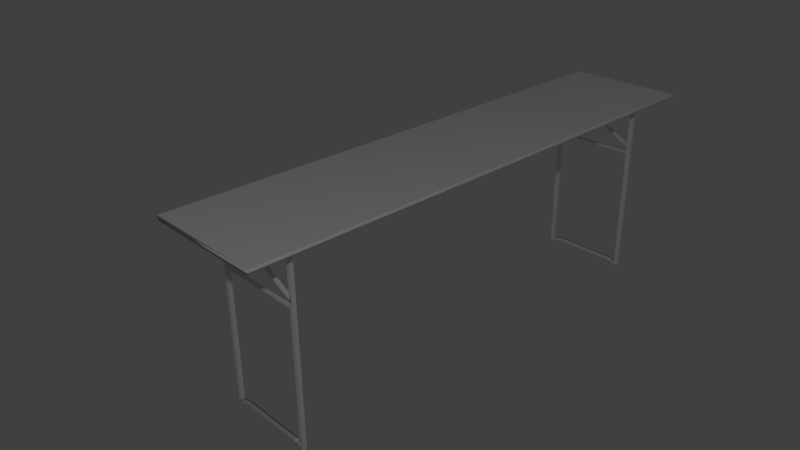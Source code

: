# Source: Biertisch.blend  (saved by Blender 2.76.0; exported with 4.5.12 LTS)
import bpy
from mathutils import Matrix  # noqa: F401  (used for matrix-valued properties, if any)

bpy.ops.wm.read_factory_settings(use_empty=True)
scene = bpy.context.scene
scene.name = 'Scene'

# ---- collections
col_collection_1 = bpy.data.collections.new('Collection 1'); scene.collection.children.link(col_collection_1)

# ---- materials (node trees are filled in below, after node groups)
mat_wood = bpy.data.materials.new('Wood')
mat_wood.alpha_threshold = 0.0
mat_wood.use_transparent_shadow = False
mat_wood.roughness = 0.5
mat_material = bpy.data.materials.new('Material')
mat_material.alpha_threshold = 0.0
mat_material.use_transparent_shadow = False
mat_material.roughness = 0.5

# ---- material node trees

# ---- world
world_world = bpy.data.worlds.new('World'); scene.world = world_world
world_world.color = (0.05088, 0.05088, 0.05088)
world_world.use_sun_shadow = False
world_world.sun_shadow_jitter_overblur = 0.0
world_world.cycles.sampling_method = 'MANUAL'
world_world.cycles.sample_map_resolution = 256

# ---- cameras
cam_camera = bpy.data.cameras.new('Camera')
cam_camera.clip_end = 100.0
cam_camera.lens = 35.0
cam_camera.sensor_width = 32.0
cam_camera.sensor_height = 18.0
cam_camera.ortho_scale = 7.314
cam_camera.dof.focus_distance = 0.0
cam_camera.dof.aperture_fstop = 128.0

# ---- lights
light_lamp = bpy.data.lights.new('Lamp', 'POINT')
light_lamp.transmission_factor = 0.0
light_lamp.cutoff_distance = 30.0
light_lamp.energy = 100.0
light_lamp.shadow_buffer_clip_start = 1.001
light_lamp.shadow_soft_size = 0.1
light_lamp.shadow_maximum_resolution = 0.006
light_lamp.use_absolute_resolution = True
light_lamp.cycles.use_multiple_importance_sampling = False

# ---- meshes
me_cube_001 = bpy.data.meshes.new('Cube.001')
me_cube_001.from_pydata([(-0.9749, -1.0, -1.0), (-0.9804, -1.0, 1.0), (-0.9802, 1.0, -1.0), (-0.9719, 1.0, 1.0), (0.9705, -1.0, -1.0), (0.9752, -1.0, 1.0), (0.9569, 1.0, -1.0), (0.955, 1.0, 1.0), (-1.0, -1.0, 0.0), (-1.0, 1.0, 0.0), (1.0, 1.0, 0.0), (1.0, -1.0, 0.0)], [], [(8, 9, 2, 0), (9, 10, 6, 2), (10, 11, 4, 6), (11, 8, 0, 4), (0, 2, 6, 4), (5, 7, 3, 1), (5, 1, 8, 11), (7, 5, 11, 10), (3, 7, 10, 9), (1, 3, 9, 8)])
me_cube_001.polygons.foreach_set('use_smooth', [True] * 10)
_uv = me_cube_001.uv_layers.new(name='UVMap')
_uv.uv.foreach_set('vector', [0.01073, 0.3599, 0.6846, 0.5062, 0.6869, 0.4992, 0.01358, 0.3528, 0.6846, 0.5062, 0.9116, 0.4837, 0.9067, 0.4774, 0.6869, 0.4992, 0.9116, 0.4837, 0.2377, 0.3375, 0.2343, 0.331, 0.9067, 0.4774, 0.2377, 0.3375, 0.01073, 0.3599, 0.01358, 0.3528, 0.2343, 0.331, 0.9766, 0.7571, 0.01447, 0.7833, 0.01233, 0.2431, 0.9745, 0.2145, 0.1438, 0.01536, 0.82, 0.01314, 0.8227, 0.9767, 0.1465, 0.9932, 0.2349, 0.3445, 0.01296, 0.3664, 0.01073, 0.3599, 0.2377, 0.3375, 0.9065, 0.491, 0.2349, 0.3445, 0.2377, 0.3375, 0.9116, 0.4837, 0.6878, 0.5126, 0.9065, 0.491, 0.9116, 0.4837, 0.6846, 0.5062, 0.01296, 0.3664, 0.6878, 0.5126, 0.6846, 0.5062, 0.01073, 0.3599])
me_cube_001.materials.append(mat_wood)
me_cube_001.use_remesh_preserve_volume = False
me_cube_001.use_remesh_preserve_attributes = False
me_cube_001.use_mirror_vertex_groups = False
me_cube_001.update()
me_cube_009 = bpy.data.meshes.new('Cube.009')
me_cube_009.from_pydata([(0.6702, -1.046, -209.2), (-1.038, -1.046, -0.176), (0.6702, 0.9235, -209.2), (-1.038, 0.9235, -0.176), (0.7354, -1.046, -207.2), (-0.9732, -1.046, 1.904), (0.7354, 0.9235, -207.2), (-0.9732, 0.9235, 1.904), (-0.5321, -0.9472, -59.29), (-0.5458, -0.9472, -57.61), (-0.5321, 0.9472, -59.29), (-0.5458, 0.9472, -57.61), (1.065, -0.9472, -8.321), (1.052, -0.9472, -6.643), (1.065, 0.9472, -8.321), (1.052, 0.9472, -6.643), (-1.0, -1.0, -1.0), (-1.0, -1.0, 1.0), (-1.0, 1.0, -1.0), (-1.0, 1.0, 1.0), (1.0, -1.0, -1.0), (1.0, -1.0, 1.0), (1.0, 1.0, -1.0), (1.0, 1.0, 1.0), (-0.5718, -0.835, -51.46), (-0.5976, -0.835, -50.28), (-0.5718, 1.164, -51.46), (-0.5976, 1.164, -50.28), (0.6087, -0.835, 49.34), (0.5829, -0.835, 50.52), (0.6087, 1.164, 49.34), (0.5829, 1.164, 50.52), (2.25, -1.046, -158.8), (0.5419, -1.046, 50.24), (2.25, 0.9235, -158.8), (0.5419, 0.9235, 50.24), (2.316, -1.046, -156.7), (0.6071, -1.046, 52.32), (2.316, 0.9235, -156.7), (0.6071, 0.9235, 52.32), (2.25, -239.7, -158.8), (0.5419, -239.7, 50.24), (2.25, -237.7, -158.8), (0.5419, -237.7, 50.24), (2.316, -239.7, -156.7), (0.6071, -239.7, 52.32), (2.316, -237.7, -156.7), (0.6071, -237.7, 52.32), (0.6702, -239.7, -209.2), (-1.038, -239.7, -0.1761), (0.6702, -237.7, -209.2), (-1.038, -237.7, -0.1761), (0.7354, -239.7, -207.2), (-0.9732, -239.7, 1.904), (0.7354, -237.7, -207.2), (-0.9732, -237.7, 1.904), (-0.5321, -239.6, -59.29), (-0.5458, -239.6, -57.61), (-0.5321, -237.7, -59.29), (-0.5458, -237.7, -57.61), (1.065, -239.6, -8.321), (1.052, -239.6, -6.643), (1.065, -237.7, -8.321), (1.052, -237.7, -6.643), (0.7141, -0.9053, -207.6), (0.692, -0.9053, -204.9), (0.7141, 0.9333, -207.6), (0.692, 0.9333, -204.9), (2.265, -0.9053, -158.1), (2.242, -0.9053, -155.4), (2.265, 0.9333, -158.1), (2.242, 0.9333, -155.4), (0.8629, 0.9333, -195.9), (1.057, 0.9333, -189.7), (1.25, 0.9333, -183.5), (1.444, 0.9333, -177.3), (1.638, 0.9333, -171.1), (1.832, 0.9333, -165.0), (2.026, 0.9333, -158.8), (2.048, 0.9333, -161.5), (1.854, 0.9333, -167.7), (1.66, 0.9333, -173.9), (1.466, 0.9333, -180.0), (1.273, 0.9333, -186.2), (1.079, 0.9333, -192.4), (0.885, 0.9333, -198.6), (2.026, -0.9053, -158.8), (1.832, -0.9053, -165.0), (1.638, -0.9053, -171.1), (1.444, -0.9053, -177.3), (1.25, -0.9053, -183.5), (1.057, -0.9053, -189.7), (0.8629, -0.9053, -195.9), (0.885, -0.9053, -198.6), (1.079, -0.9053, -192.4), (1.273, -0.9053, -186.2), (1.466, -0.9053, -180.0), (1.66, -0.9053, -173.9), (1.854, -0.9053, -167.7), (2.048, -0.9053, -161.5), (0.8613, 0.9333, -200.0), (0.8372, 0.9333, -201.3), (0.8171, 0.9333, -203.1), (0.7939, 0.9333, -204.5), (0.7695, 0.9333, -205.8), (0.7418, 0.9333, -206.7), (0.8391, -0.9053, -197.2), (0.8151, -0.9053, -198.6), (0.795, -0.9053, -200.4), (0.7718, -0.9053, -201.8), (0.7473, -0.9053, -203.1), (0.7196, -0.9053, -204.0), (0.7196, 0.9333, -204.0), (0.7473, 0.9333, -203.1), (0.7718, 0.9333, -201.8), (0.795, 0.9333, -200.4), (0.8151, 0.9333, -198.6), (0.8391, 0.9333, -197.2), (0.7418, -0.9053, -206.7), (0.7695, -0.9053, -205.8), (0.7939, -0.9053, -204.5), (0.8171, -0.9053, -203.1), (0.8372, -0.9053, -201.3), (0.8613, -0.9053, -200.0), (2.057, 0.9333, -158.4), (2.089, 0.9333, -157.9), (2.124, 0.9333, -158.0), (2.156, 0.9333, -157.6), (2.187, 0.9333, -157.2), (2.215, 0.9333, -156.3), (2.08, -0.9053, -161.1), (2.111, -0.9053, -160.6), (2.146, -0.9053, -160.7), (2.178, -0.9053, -160.4), (2.209, -0.9053, -159.9), (2.237, -0.9053, -159.0), (2.237, 0.9333, -159.0), (2.209, 0.9333, -159.9), (2.178, 0.9333, -160.4), (2.146, 0.9333, -160.7), (2.111, 0.9333, -160.6), (2.08, 0.9333, -161.1), (2.215, -0.9053, -156.3), (2.187, -0.9053, -157.2), (2.156, -0.9053, -157.6), (2.124, -0.9053, -158.0), (2.089, -0.9053, -157.9), (2.057, -0.9053, -158.4), (-0.9915, -239.7, -2.045), (-0.9915, -239.7, -0.04523), (-0.9915, -237.7, -2.045), (-0.9915, -237.7, -0.04523), (1.009, -239.7, -2.045), (1.009, -239.7, -0.04523), (1.009, -237.7, -2.045), (1.009, -237.7, -0.04523), (-0.5718, -239.7, -51.46), (-0.5976, -239.7, -50.28), (-0.5718, -237.7, -51.46), (-0.5976, -237.7, -50.28), (0.6087, -239.7, 49.34), (0.5829, -239.7, 50.52), (0.6087, -237.7, 49.34), (0.5829, -237.7, 50.52), (0.7141, -239.7, -207.6), (0.692, -239.7, -204.9), (0.7141, -237.9, -207.6), (0.692, -237.9, -204.9), (2.265, -239.7, -158.1), (2.242, -239.7, -155.4), (2.265, -237.9, -158.1), (2.242, -237.9, -155.4), (0.8629, -237.9, -195.9), (1.057, -237.9, -189.7), (1.25, -237.9, -183.5), (1.444, -237.9, -177.3), (1.638, -237.9, -171.1), (1.832, -237.9, -165.0), (2.026, -237.9, -158.8), (2.048, -237.9, -161.5), (1.854, -237.9, -167.7), (1.66, -237.9, -173.9), (1.466, -237.9, -180.0), (1.273, -237.9, -186.2), (1.079, -237.9, -192.4), (0.885, -237.9, -198.6), (2.026, -239.7, -158.8), (1.832, -239.7, -165.0), (1.638, -239.7, -171.1), (1.444, -239.7, -177.3), (1.25, -239.7, -183.5), (1.057, -239.7, -189.7), (0.8629, -239.7, -195.9), (0.885, -239.7, -198.6), (1.079, -239.7, -192.4), (1.273, -239.7, -186.2), (1.466, -239.7, -180.0), (1.66, -239.7, -173.9), (1.854, -239.7, -167.7), (2.048, -239.7, -161.5), (0.8613, -237.9, -200.0), (0.8372, -237.9, -201.3), (0.8171, -237.9, -203.1), (0.7939, -237.9, -204.5), (0.7695, -237.9, -205.8), (0.7418, -237.9, -206.7), (0.8391, -239.7, -197.2), (0.8151, -239.7, -198.6), (0.795, -239.7, -200.4), (0.7718, -239.7, -201.8), (0.7473, -239.7, -203.1), (0.7196, -239.7, -204.0), (0.7196, -237.9, -204.0), (0.7473, -237.9, -203.1), (0.7718, -237.9, -201.8), (0.795, -237.9, -200.4), (0.8151, -237.9, -198.6), (0.8391, -237.9, -197.2), (0.7418, -239.7, -206.7), (0.7695, -239.7, -205.8), (0.7939, -239.7, -204.5), (0.8171, -239.7, -203.1), (0.8372, -239.7, -201.3), (0.8613, -239.7, -200.0), (2.057, -237.9, -158.4), (2.089, -237.9, -157.9), (2.124, -237.9, -158.0), (2.156, -237.9, -157.6), (2.187, -237.9, -157.2), (2.215, -237.9, -156.3), (2.08, -239.7, -161.1), (2.111, -239.7, -160.6), (2.146, -239.7, -160.7), (2.178, -239.7, -160.4), (2.209, -239.7, -159.9), (2.237, -239.7, -159.0), (2.237, -237.9, -159.0), (2.209, -237.9, -159.9), (2.178, -237.9, -160.4), (2.146, -237.9, -160.7), (2.111, -237.9, -160.6), (2.08, -237.9, -161.1), (2.215, -239.7, -156.3), (2.187, -239.7, -157.2), (2.156, -239.7, -157.6), (2.124, -239.7, -158.0), (2.089, -239.7, -157.9), (2.057, -239.7, -158.4)], [], [(1, 3, 2, 0), (3, 7, 6, 2), (7, 5, 4, 6), (5, 1, 0, 4), (0, 2, 6, 4), (5, 7, 3, 1), (9, 11, 10, 8), (11, 15, 14, 10), (15, 13, 12, 14), (13, 9, 8, 12), (8, 10, 14, 12), (13, 15, 11, 9), (17, 19, 18, 16), (19, 23, 22, 18), (23, 21, 20, 22), (21, 17, 16, 20), (16, 18, 22, 20), (21, 23, 19, 17), (25, 27, 26, 24), (27, 31, 30, 26), (31, 29, 28, 30), (29, 25, 24, 28), (24, 26, 30, 28), (29, 31, 27, 25), (33, 35, 34, 32), (35, 39, 38, 34), (39, 37, 36, 38), (37, 33, 32, 36), (32, 34, 38, 36), (37, 39, 35, 33), (41, 43, 42, 40), (43, 47, 46, 42), (47, 45, 44, 46), (45, 41, 40, 44), (40, 42, 46, 44), (45, 47, 43, 41), (49, 51, 50, 48), (51, 55, 54, 50), (55, 53, 52, 54), (53, 49, 48, 52), (48, 50, 54, 52), (53, 55, 51, 49), (57, 59, 58, 56), (59, 63, 62, 58), (63, 61, 60, 62), (61, 57, 56, 60), (56, 58, 62, 60), (61, 63, 59, 57), (65, 67, 66, 64), (129, 71, 70, 136), (71, 69, 68, 70), (111, 65, 64, 118), (135, 136, 70, 68), (111, 112, 67, 65), (147, 124, 78, 86), (86, 78, 77, 87), (87, 77, 76, 88), (88, 76, 75, 89), (89, 75, 74, 90), (90, 74, 73, 91), (91, 73, 72, 92), (123, 100, 85, 93), (93, 85, 84, 94), (94, 84, 83, 95), (95, 83, 82, 96), (96, 82, 81, 97), (97, 81, 80, 98), (98, 80, 79, 99), (147, 86, 99, 130), (86, 87, 98, 99), (87, 88, 97, 98), (88, 89, 96, 97), (89, 90, 95, 96), (90, 91, 94, 95), (91, 92, 93, 94), (117, 72, 85, 100), (72, 73, 84, 85), (73, 74, 83, 84), (74, 75, 82, 83), (75, 76, 81, 82), (76, 77, 80, 81), (77, 78, 79, 80), (67, 112, 105, 66), (112, 113, 104, 105), (113, 114, 103, 104), (114, 115, 102, 103), (115, 116, 101, 102), (116, 117, 100, 101), (64, 66, 105, 118), (118, 105, 104, 119), (119, 104, 103, 120), (120, 103, 102, 121), (121, 102, 101, 122), (122, 101, 100, 123), (92, 72, 117, 106), (106, 117, 116, 107), (107, 116, 115, 108), (108, 115, 114, 109), (109, 114, 113, 110), (110, 113, 112, 111), (92, 106, 123, 93), (106, 107, 122, 123), (107, 108, 121, 122), (108, 109, 120, 121), (109, 110, 119, 120), (110, 111, 118, 119), (69, 142, 135, 68), (142, 143, 134, 135), (143, 144, 133, 134), (144, 145, 132, 133), (145, 146, 131, 132), (146, 147, 130, 131), (69, 71, 129, 142), (142, 129, 128, 143), (143, 128, 127, 144), (144, 127, 126, 145), (145, 126, 125, 146), (146, 125, 124, 147), (99, 79, 141, 130), (130, 141, 140, 131), (131, 140, 139, 132), (132, 139, 138, 133), (133, 138, 137, 134), (134, 137, 136, 135), (78, 124, 141, 79), (124, 125, 140, 141), (125, 126, 139, 140), (126, 127, 138, 139), (127, 128, 137, 138), (128, 129, 136, 137), (149, 151, 150, 148), (151, 155, 154, 150), (155, 153, 152, 154), (153, 149, 148, 152), (148, 150, 154, 152), (153, 155, 151, 149), (157, 159, 158, 156), (159, 163, 162, 158), (163, 161, 160, 162), (161, 157, 156, 160), (156, 158, 162, 160), (161, 163, 159, 157), (165, 167, 166, 164), (229, 171, 170, 236), (171, 169, 168, 170), (211, 165, 164, 218), (235, 236, 170, 168), (211, 212, 167, 165), (247, 224, 178, 186), (186, 178, 177, 187), (187, 177, 176, 188), (188, 176, 175, 189), (189, 175, 174, 190), (190, 174, 173, 191), (191, 173, 172, 192), (223, 200, 185, 193), (193, 185, 184, 194), (194, 184, 183, 195), (195, 183, 182, 196), (196, 182, 181, 197), (197, 181, 180, 198), (198, 180, 179, 199), (247, 186, 199, 230), (186, 187, 198, 199), (187, 188, 197, 198), (188, 189, 196, 197), (189, 190, 195, 196), (190, 191, 194, 195), (191, 192, 193, 194), (217, 172, 185, 200), (172, 173, 184, 185), (173, 174, 183, 184), (174, 175, 182, 183), (175, 176, 181, 182), (176, 177, 180, 181), (177, 178, 179, 180), (167, 212, 205, 166), (212, 213, 204, 205), (213, 214, 203, 204), (214, 215, 202, 203), (215, 216, 201, 202), (216, 217, 200, 201), (164, 166, 205, 218), (218, 205, 204, 219), (219, 204, 203, 220), (220, 203, 202, 221), (221, 202, 201, 222), (222, 201, 200, 223), (192, 172, 217, 206), (206, 217, 216, 207), (207, 216, 215, 208), (208, 215, 214, 209), (209, 214, 213, 210), (210, 213, 212, 211), (192, 206, 223, 193), (206, 207, 222, 223), (207, 208, 221, 222), (208, 209, 220, 221), (209, 210, 219, 220), (210, 211, 218, 219), (169, 242, 235, 168), (242, 243, 234, 235), (243, 244, 233, 234), (244, 245, 232, 233), (245, 246, 231, 232), (246, 247, 230, 231), (169, 171, 229, 242), (242, 229, 228, 243), (243, 228, 227, 244), (244, 227, 226, 245), (245, 226, 225, 246), (246, 225, 224, 247), (199, 179, 241, 230), (230, 241, 240, 231), (231, 240, 239, 232), (232, 239, 238, 233), (233, 238, 237, 234), (234, 237, 236, 235), (178, 224, 241, 179), (224, 225, 240, 241), (225, 226, 239, 240), (226, 227, 238, 239), (227, 228, 237, 238), (228, 229, 236, 237)])
me_cube_009.polygons.foreach_set('use_smooth', [0, 0, 0, 0, 0, 0, 0, 0, 0, 0, 0, 0, 0, 0, 0, 0, 0, 0, 0, 0, 0, 0, 0, 0, 0, 0, 0, 0, 0, 0, 0, 0, 0, 0, 0, 0, 0, 0, 0, 0, 0, 0, 0, 0, 0, 0, 0, 0, 1, 1, 1, 1, 1, 1, 1, 1, 1, 1, 1, 1, 1, 1, 1, 1, 1, 1, 1, 1, 1, 1, 1, 1, 1, 1, 1, 1, 1, 1, 1, 1, 1, 1, 1, 1, 1, 1, 1, 1, 1, 1, 1, 1, 1, 1, 1, 1, 1, 1, 1, 1, 1, 1, 1, 1, 1, 1, 1, 1, 1, 1, 1, 1, 1, 1, 1, 1, 1, 1, 1, 1, 1, 1, 1, 1, 1, 1, 1, 1, 1, 1, 0, 0, 0, 0, 0, 0, 0, 0, 0, 0, 0, 0, 1, 1, 1, 1, 1, 1, 1, 1, 1, 1, 1, 1, 1, 1, 1, 1, 1, 1, 1, 1, 1, 1, 1, 1, 1, 1, 1, 1, 1, 1, 1, 1, 1, 1, 1, 1, 1, 1, 1, 1, 1, 1, 1, 1, 1, 1, 1, 1, 1, 1, 1, 1, 1, 1, 1, 1, 1, 1, 1, 1, 1, 1, 1, 1, 1, 1, 1, 1, 1, 1, 1, 1, 1, 1, 1, 1, 1, 1, 1, 1, 1, 1])
_uv = me_cube_009.uv_layers.new(name='UVMap')
_uv.uv.foreach_set('vector', [0.3494, 0.7859, 0.3602, 0.7856, 0.3602, 0.4446, 0.3494, 0.4449, 0.2726, 0.7226, 0.2709, 0.7206, 0.2709, 0.3797, 0.2726, 0.3817, 0.7016, 0.7084, 0.6908, 0.7087, 0.6908, 0.3678, 0.7016, 0.3675, 0.6111, 0.7242, 0.6128, 0.7262, 0.6128, 0.3853, 0.6111, 0.3833, 0.5166, 0.3812, 0.5275, 0.3809, 0.5258, 0.3789, 0.5149, 0.3792, 0.5149, 0.7201, 0.5258, 0.7198, 0.5275, 0.7218, 0.5166, 0.7221, 0.1006, 0.6402, 0.1173, 0.6339, 0.1173, 0.6209, 0.1006, 0.6273, 0.1173, 0.6339, 0.5402, 0.7968, 0.5402, 0.7839, 0.1173, 0.6209, 0.5402, 0.7968, 0.5234, 0.8031, 0.5234, 0.7902, 0.5402, 0.7839, 0.5234, 0.8031, 0.1006, 0.6402, 0.1006, 0.6273, 0.5234, 0.7902, 0.1006, 0.6273, 0.1173, 0.6209, 0.5402, 0.7839, 0.5234, 0.7902, 0.5234, 0.8031, 0.5402, 0.7968, 0.1173, 0.6339, 0.1006, 0.6402, 0.09388, 0.874, 0.1102, 0.8678, 0.1082, 0.855, 0.09189, 0.8611, 0.1102, 0.8678, 0.5252, 0.8012, 0.5232, 0.7884, 0.1082, 0.855, 0.5252, 0.8012, 0.5089, 0.8073, 0.5069, 0.7945, 0.5232, 0.7884, 0.5089, 0.8073, 0.09388, 0.874, 0.09189, 0.8611, 0.5069, 0.7945, 0.09189, 0.8611, 0.1082, 0.855, 0.5232, 0.7884, 0.5069, 0.7945, 0.5089, 0.8073, 0.5252, 0.8012, 0.1102, 0.8678, 0.09388, 0.874, 0.09446, 0.646, 0.1107, 0.6399, 0.1127, 0.6285, 0.09642, 0.6347, 0.183, 0.501, 0.5988, 0.8835, 0.6007, 0.8722, 0.185, 0.4896, 0.9137, 0.7479, 0.8975, 0.7541, 0.8994, 0.7427, 0.9157, 0.7366, 0.6027, 0.8131, 0.1977, 0.4568, 0.1996, 0.4423, 0.6046, 0.7986, 0.2435, 0.4451, 0.2598, 0.439, 0.6755, 0.8216, 0.6592, 0.8277, 0.5604, 0.9599, 0.5767, 0.9538, 0.161, 0.5712, 0.1447, 0.5774, 0.3494, 0.7859, 0.3602, 0.7856, 0.3602, 0.4446, 0.3494, 0.4449, 0.2726, 0.7226, 0.2709, 0.7206, 0.2709, 0.3797, 0.2726, 0.3817, 0.7016, 0.7084, 0.6908, 0.7087, 0.6908, 0.3678, 0.7016, 0.3675, 0.6111, 0.7242, 0.6128, 0.7262, 0.6128, 0.3853, 0.6111, 0.3833, 0.5166, 0.3812, 0.5275, 0.3809, 0.5258, 0.3789, 0.5149, 0.3792, 0.5149, 0.7201, 0.5258, 0.7198, 0.5275, 0.7218, 0.5166, 0.7221, 0.3494, 0.7859, 0.3602, 0.7856, 0.3602, 0.4446, 0.3494, 0.4449, 0.2726, 0.7226, 0.2709, 0.7206, 0.2709, 0.3797, 0.2726, 0.3817, 0.7016, 0.7084, 0.6908, 0.7087, 0.6908, 0.3678, 0.7016, 0.3675, 0.6111, 0.7242, 0.6128, 0.7262, 0.6128, 0.3853, 0.6111, 0.3833, 0.5166, 0.3812, 0.5275, 0.3809, 0.5258, 0.3789, 0.5149, 0.3792, 0.5149, 0.7201, 0.5258, 0.7198, 0.5275, 0.7218, 0.5166, 0.7221, 0.3494, 0.7859, 0.3602, 0.7856, 0.3602, 0.4446, 0.3494, 0.4449, 0.2726, 0.7226, 0.2709, 0.7206, 0.2709, 0.3797, 0.2726, 0.3817, 0.7016, 0.7084, 0.6908, 0.7087, 0.6908, 0.3678, 0.7016, 0.3675, 0.6111, 0.7242, 0.6128, 0.7262, 0.6128, 0.3853, 0.6111, 0.3833, 0.5166, 0.3812, 0.5275, 0.3809, 0.5258, 0.3789, 0.5149, 0.3792, 0.5149, 0.7201, 0.5258, 0.7198, 0.5275, 0.7218, 0.5166, 0.7221, 0.1006, 0.6402, 0.1173, 0.6339, 0.1173, 0.6209, 0.1006, 0.6273, 0.1173, 0.6339, 0.5402, 0.7968, 0.5402, 0.7839, 0.1173, 0.6209, 0.5402, 0.7968, 0.5234, 0.8031, 0.5234, 0.7902, 0.5402, 0.7839, 0.5234, 0.8031, 0.1006, 0.6402, 0.1006, 0.6273, 0.5234, 0.7902, 0.1006, 0.6273, 0.1173, 0.6209, 0.5402, 0.7839, 0.5234, 0.7902, 0.5234, 0.8031, 0.5402, 0.7968, 0.1173, 0.6339, 0.1006, 0.6402, 0.2786, 0.4195, 0.2949, 0.4134, 0.2949, 0.3925, 0.2786, 0.3987, 0.4577, 0.8939, 0.4651, 0.8967, 0.4651, 0.8758, 0.4577, 0.873, 0.6048, 0.8166, 0.5885, 0.8227, 0.5885, 0.8019, 0.6048, 0.7958, 0.1426, 0.6282, 0.1352, 0.6254, 0.1352, 0.6046, 0.1426, 0.6074, 0.7699, 0.3465, 0.7862, 0.3403, 0.7935, 0.3431, 0.7772, 0.3493, 0.09353, 0.4844, 0.1098, 0.4783, 0.1025, 0.4755, 0.0862, 0.4816, 0.4526, 0.6228, 0.4689, 0.6167, 0.4616, 0.6138, 0.4453, 0.62, 0.4453, 0.62, 0.4616, 0.6138, 0.4103, 0.5941, 0.394, 0.6002, 0.394, 0.6002, 0.4103, 0.5941, 0.359, 0.5743, 0.3427, 0.5804, 0.3427, 0.5804, 0.359, 0.5743, 0.3077, 0.5545, 0.2914, 0.5607, 0.2914, 0.5607, 0.3077, 0.5545, 0.2564, 0.5348, 0.2401, 0.5409, 0.2401, 0.5409, 0.2564, 0.5348, 0.2051, 0.515, 0.1888, 0.5212, 0.1888, 0.5212, 0.2051, 0.515, 0.1538, 0.4953, 0.1375, 0.5014, 0.4108, 0.2081, 0.4271, 0.202, 0.4344, 0.2048, 0.4181, 0.2109, 0.4181, 0.2109, 0.4344, 0.2048, 0.4857, 0.2246, 0.4694, 0.2307, 0.4694, 0.2307, 0.4857, 0.2246, 0.537, 0.2443, 0.5207, 0.2505, 0.5207, 0.2505, 0.537, 0.2443, 0.5883, 0.2641, 0.572, 0.2702, 0.572, 0.2702, 0.5883, 0.2641, 0.6396, 0.2838, 0.6233, 0.29, 0.6233, 0.29, 0.6396, 0.2838, 0.6909, 0.3036, 0.6746, 0.3097, 0.6746, 0.3097, 0.6909, 0.3036, 0.7422, 0.3234, 0.7259, 0.3295, 0.5016, 0.7666, 0.4943, 0.7638, 0.4943, 0.7429, 0.5016, 0.7457, 0.4943, 0.7638, 0.443, 0.744, 0.443, 0.7231, 0.4943, 0.7429, 0.443, 0.744, 0.3917, 0.7242, 0.3917, 0.7034, 0.443, 0.7231, 0.3917, 0.7242, 0.3404, 0.7045, 0.3404, 0.6836, 0.3917, 0.7034, 0.3404, 0.7045, 0.2891, 0.6847, 0.2891, 0.6638, 0.3404, 0.6836, 0.2891, 0.6847, 0.2378, 0.6649, 0.2378, 0.6441, 0.2891, 0.6638, 0.2378, 0.6649, 0.1865, 0.6452, 0.1865, 0.6243, 0.2378, 0.6441, 0.09866, 0.7555, 0.106, 0.7583, 0.106, 0.7375, 0.09866, 0.7346, 0.106, 0.7583, 0.1573, 0.7781, 0.1573, 0.7572, 0.106, 0.7375, 0.1573, 0.7781, 0.2086, 0.7979, 0.2086, 0.777, 0.1573, 0.7572, 0.2086, 0.7979, 0.2599, 0.8176, 0.2599, 0.7968, 0.2086, 0.777, 0.2599, 0.8176, 0.3112, 0.8374, 0.3112, 0.8165, 0.2599, 0.7968, 0.3112, 0.8374, 0.3625, 0.8571, 0.3625, 0.8363, 0.3112, 0.8165, 0.3625, 0.8571, 0.4138, 0.8769, 0.4138, 0.8561, 0.3625, 0.8363, 0.05469, 0.7386, 0.06202, 0.7414, 0.06202, 0.7205, 0.05469, 0.7177, 0.06202, 0.7414, 0.06935, 0.7442, 0.06935, 0.7233, 0.06202, 0.7205, 0.06935, 0.7442, 0.07668, 0.747, 0.07668, 0.7262, 0.06935, 0.7233, 0.07668, 0.747, 0.084, 0.7499, 0.084, 0.729, 0.07668, 0.7262, 0.084, 0.7499, 0.09133, 0.7527, 0.09133, 0.7318, 0.084, 0.729, 0.09133, 0.7527, 0.09866, 0.7555, 0.09866, 0.7346, 0.09133, 0.7318, 0.3668, 0.1912, 0.3831, 0.185, 0.3905, 0.1878, 0.3742, 0.194, 0.3742, 0.194, 0.3905, 0.1878, 0.3978, 0.1907, 0.3815, 0.1968, 0.3815, 0.1968, 0.3978, 0.1907, 0.4051, 0.1935, 0.3888, 0.1996, 0.3888, 0.1996, 0.4051, 0.1935, 0.4124, 0.1963, 0.3962, 0.2025, 0.3962, 0.2025, 0.4124, 0.1963, 0.4198, 0.1991, 0.4035, 0.2053, 0.4035, 0.2053, 0.4198, 0.1991, 0.4271, 0.202, 0.4108, 0.2081, 0.1375, 0.5014, 0.1538, 0.4953, 0.1465, 0.4924, 0.1302, 0.4986, 0.1302, 0.4986, 0.1465, 0.4924, 0.1391, 0.4896, 0.1228, 0.4957, 0.1228, 0.4957, 0.1391, 0.4896, 0.1318, 0.4868, 0.1155, 0.4929, 0.1155, 0.4929, 0.1318, 0.4868, 0.1245, 0.484, 0.1082, 0.4901, 0.1082, 0.4901, 0.1245, 0.484, 0.1171, 0.4811, 0.1009, 0.4873, 0.1009, 0.4873, 0.1171, 0.4811, 0.1098, 0.4783, 0.09353, 0.4844, 0.1865, 0.6452, 0.1792, 0.6424, 0.1792, 0.6215, 0.1865, 0.6243, 0.1792, 0.6424, 0.1719, 0.6395, 0.1719, 0.6187, 0.1792, 0.6215, 0.1719, 0.6395, 0.1645, 0.6367, 0.1645, 0.6159, 0.1719, 0.6187, 0.1645, 0.6367, 0.1572, 0.6339, 0.1572, 0.613, 0.1645, 0.6159, 0.1572, 0.6339, 0.1499, 0.6311, 0.1499, 0.6102, 0.1572, 0.613, 0.1499, 0.6311, 0.1426, 0.6282, 0.1426, 0.6074, 0.1499, 0.6102, 0.5456, 0.7835, 0.5383, 0.7807, 0.5383, 0.7598, 0.5456, 0.7627, 0.5383, 0.7807, 0.5309, 0.7779, 0.5309, 0.757, 0.5383, 0.7598, 0.5309, 0.7779, 0.5236, 0.7751, 0.5236, 0.7542, 0.5309, 0.757, 0.5236, 0.7751, 0.5163, 0.7722, 0.5163, 0.7514, 0.5236, 0.7542, 0.5163, 0.7722, 0.509, 0.7694, 0.509, 0.7486, 0.5163, 0.7514, 0.509, 0.7694, 0.5016, 0.7666, 0.5016, 0.7457, 0.509, 0.7486, 0.4966, 0.6397, 0.5129, 0.6336, 0.5055, 0.6308, 0.4892, 0.6369, 0.4892, 0.6369, 0.5055, 0.6308, 0.4982, 0.628, 0.4819, 0.6341, 0.4819, 0.6341, 0.4982, 0.628, 0.4909, 0.6251, 0.4746, 0.6313, 0.4746, 0.6313, 0.4909, 0.6251, 0.4835, 0.6223, 0.4673, 0.6284, 0.4673, 0.6284, 0.4835, 0.6223, 0.4762, 0.6195, 0.4599, 0.6256, 0.4599, 0.6256, 0.4762, 0.6195, 0.4689, 0.6167, 0.4526, 0.6228, 0.7259, 0.3295, 0.7422, 0.3234, 0.7495, 0.3262, 0.7332, 0.3323, 0.7332, 0.3323, 0.7495, 0.3262, 0.7569, 0.329, 0.7406, 0.3352, 0.7406, 0.3352, 0.7569, 0.329, 0.7642, 0.3318, 0.7479, 0.338, 0.7479, 0.338, 0.7642, 0.3318, 0.7715, 0.3347, 0.7552, 0.3408, 0.7552, 0.3408, 0.7715, 0.3347, 0.7788, 0.3375, 0.7626, 0.3436, 0.7626, 0.3436, 0.7788, 0.3375, 0.7862, 0.3403, 0.7699, 0.3465, 0.4138, 0.8769, 0.4211, 0.8797, 0.4211, 0.8589, 0.4138, 0.8561, 0.4211, 0.8797, 0.4284, 0.8826, 0.4284, 0.8617, 0.4211, 0.8589, 0.4284, 0.8826, 0.4358, 0.8854, 0.4358, 0.8645, 0.4284, 0.8617, 0.4358, 0.8854, 0.4431, 0.8882, 0.4431, 0.8673, 0.4358, 0.8645, 0.4431, 0.8882, 0.4504, 0.891, 0.4504, 0.8702, 0.4431, 0.8673, 0.4504, 0.891, 0.4577, 0.8939, 0.4577, 0.873, 0.4504, 0.8702, 0.09388, 0.874, 0.1102, 0.8678, 0.1082, 0.855, 0.09189, 0.8611, 0.1102, 0.8678, 0.5252, 0.8012, 0.5232, 0.7884, 0.1082, 0.855, 0.5252, 0.8012, 0.5089, 0.8073, 0.5069, 0.7945, 0.5232, 0.7884, 0.5089, 0.8073, 0.09388, 0.874, 0.09189, 0.8611, 0.5069, 0.7945, 0.09189, 0.8611, 0.1082, 0.855, 0.5232, 0.7884, 0.5069, 0.7945, 0.5089, 0.8073, 0.5252, 0.8012, 0.1102, 0.8678, 0.09388, 0.874, 0.09446, 0.646, 0.1107, 0.6399, 0.1127, 0.6285, 0.09642, 0.6347, 0.183, 0.501, 0.5988, 0.8835, 0.6007, 0.8722, 0.185, 0.4896, 0.9137, 0.7479, 0.8975, 0.7541, 0.8994, 0.7427, 0.9157, 0.7366, 0.6027, 0.8131, 0.1977, 0.4568, 0.1996, 0.4423, 0.6046, 0.7986, 0.2435, 0.4451, 0.2598, 0.439, 0.6755, 0.8216, 0.6592, 0.8277, 0.5604, 0.9599, 0.5767, 0.9538, 0.161, 0.5712, 0.1447, 0.5774, 0.2786, 0.4195, 0.2949, 0.4134, 0.2949, 0.3925, 0.2786, 0.3987, 0.4577, 0.8939, 0.4651, 0.8967, 0.4651, 0.8758, 0.4577, 0.873, 0.6048, 0.8166, 0.5885, 0.8227, 0.5885, 0.8019, 0.6048, 0.7958, 0.1426, 0.6282, 0.1352, 0.6254, 0.1352, 0.6046, 0.1426, 0.6074, 0.7699, 0.3465, 0.7862, 0.3403, 0.7935, 0.3431, 0.7772, 0.3493, 0.09353, 0.4844, 0.1098, 0.4783, 0.1025, 0.4755, 0.0862, 0.4816, 0.4526, 0.6228, 0.4689, 0.6167, 0.4616, 0.6138, 0.4453, 0.62, 0.4453, 0.62, 0.4616, 0.6138, 0.4103, 0.5941, 0.394, 0.6002, 0.394, 0.6002, 0.4103, 0.5941, 0.359, 0.5743, 0.3427, 0.5804, 0.3427, 0.5804, 0.359, 0.5743, 0.3077, 0.5545, 0.2914, 0.5607, 0.2914, 0.5607, 0.3077, 0.5545, 0.2564, 0.5348, 0.2401, 0.5409, 0.2401, 0.5409, 0.2564, 0.5348, 0.2051, 0.515, 0.1888, 0.5212, 0.1888, 0.5212, 0.2051, 0.515, 0.1538, 0.4953, 0.1375, 0.5014, 0.4108, 0.2081, 0.4271, 0.202, 0.4344, 0.2048, 0.4181, 0.2109, 0.4181, 0.2109, 0.4344, 0.2048, 0.4857, 0.2246, 0.4694, 0.2307, 0.4694, 0.2307, 0.4857, 0.2246, 0.537, 0.2443, 0.5207, 0.2505, 0.5207, 0.2505, 0.537, 0.2443, 0.5883, 0.2641, 0.572, 0.2702, 0.572, 0.2702, 0.5883, 0.2641, 0.6396, 0.2838, 0.6233, 0.29, 0.6233, 0.29, 0.6396, 0.2838, 0.6909, 0.3036, 0.6746, 0.3097, 0.6746, 0.3097, 0.6909, 0.3036, 0.7422, 0.3234, 0.7259, 0.3295, 0.5016, 0.7666, 0.4943, 0.7638, 0.4943, 0.7429, 0.5016, 0.7457, 0.4943, 0.7638, 0.443, 0.744, 0.443, 0.7231, 0.4943, 0.7429, 0.443, 0.744, 0.3917, 0.7242, 0.3917, 0.7034, 0.443, 0.7231, 0.3917, 0.7242, 0.3404, 0.7045, 0.3404, 0.6836, 0.3917, 0.7034, 0.3404, 0.7045, 0.2891, 0.6847, 0.2891, 0.6638, 0.3404, 0.6836, 0.2891, 0.6847, 0.2378, 0.6649, 0.2378, 0.6441, 0.2891, 0.6638, 0.2378, 0.6649, 0.1865, 0.6452, 0.1865, 0.6243, 0.2378, 0.6441, 0.09866, 0.7555, 0.106, 0.7583, 0.106, 0.7375, 0.09866, 0.7346, 0.106, 0.7583, 0.1573, 0.7781, 0.1573, 0.7572, 0.106, 0.7375, 0.1573, 0.7781, 0.2086, 0.7979, 0.2086, 0.777, 0.1573, 0.7572, 0.2086, 0.7979, 0.2599, 0.8176, 0.2599, 0.7968, 0.2086, 0.777, 0.2599, 0.8176, 0.3112, 0.8374, 0.3112, 0.8165, 0.2599, 0.7968, 0.3112, 0.8374, 0.3625, 0.8571, 0.3625, 0.8363, 0.3112, 0.8165, 0.3625, 0.8571, 0.4138, 0.8769, 0.4138, 0.8561, 0.3625, 0.8363, 0.05469, 0.7386, 0.06202, 0.7414, 0.06202, 0.7205, 0.05469, 0.7177, 0.06202, 0.7414, 0.06935, 0.7442, 0.06935, 0.7233, 0.06202, 0.7205, 0.06935, 0.7442, 0.07668, 0.747, 0.07668, 0.7262, 0.06935, 0.7233, 0.07668, 0.747, 0.084, 0.7499, 0.084, 0.729, 0.07668, 0.7262, 0.084, 0.7499, 0.09133, 0.7527, 0.09133, 0.7318, 0.084, 0.729, 0.09133, 0.7527, 0.09866, 0.7555, 0.09866, 0.7346, 0.09133, 0.7318, 0.3668, 0.1912, 0.3831, 0.185, 0.3905, 0.1878, 0.3742, 0.194, 0.3742, 0.194, 0.3905, 0.1878, 0.3978, 0.1907, 0.3815, 0.1968, 0.3815, 0.1968, 0.3978, 0.1907, 0.4051, 0.1935, 0.3888, 0.1996, 0.3888, 0.1996, 0.4051, 0.1935, 0.4124, 0.1963, 0.3962, 0.2025, 0.3962, 0.2025, 0.4124, 0.1963, 0.4198, 0.1991, 0.4035, 0.2053, 0.4035, 0.2053, 0.4198, 0.1991, 0.4271, 0.202, 0.4108, 0.2081, 0.1375, 0.5014, 0.1538, 0.4953, 0.1465, 0.4924, 0.1302, 0.4986, 0.1302, 0.4986, 0.1465, 0.4924, 0.1391, 0.4896, 0.1228, 0.4957, 0.1228, 0.4957, 0.1391, 0.4896, 0.1318, 0.4868, 0.1155, 0.4929, 0.1155, 0.4929, 0.1318, 0.4868, 0.1245, 0.484, 0.1082, 0.4901, 0.1082, 0.4901, 0.1245, 0.484, 0.1171, 0.4811, 0.1009, 0.4873, 0.1009, 0.4873, 0.1171, 0.4811, 0.1098, 0.4783, 0.09353, 0.4844, 0.1865, 0.6452, 0.1792, 0.6424, 0.1792, 0.6215, 0.1865, 0.6243, 0.1792, 0.6424, 0.1719, 0.6395, 0.1719, 0.6187, 0.1792, 0.6215, 0.1719, 0.6395, 0.1645, 0.6367, 0.1645, 0.6159, 0.1719, 0.6187, 0.1645, 0.6367, 0.1572, 0.6339, 0.1572, 0.613, 0.1645, 0.6159, 0.1572, 0.6339, 0.1499, 0.6311, 0.1499, 0.6102, 0.1572, 0.613, 0.1499, 0.6311, 0.1426, 0.6282, 0.1426, 0.6074, 0.1499, 0.6102, 0.5456, 0.7835, 0.5383, 0.7807, 0.5383, 0.7598, 0.5456, 0.7627, 0.5383, 0.7807, 0.5309, 0.7779, 0.5309, 0.757, 0.5383, 0.7598, 0.5309, 0.7779, 0.5236, 0.7751, 0.5236, 0.7542, 0.5309, 0.757, 0.5236, 0.7751, 0.5163, 0.7722, 0.5163, 0.7514, 0.5236, 0.7542, 0.5163, 0.7722, 0.509, 0.7694, 0.509, 0.7486, 0.5163, 0.7514, 0.509, 0.7694, 0.5016, 0.7666, 0.5016, 0.7457, 0.509, 0.7486, 0.4966, 0.6397, 0.5129, 0.6336, 0.5055, 0.6308, 0.4892, 0.6369, 0.4892, 0.6369, 0.5055, 0.6308, 0.4982, 0.628, 0.4819, 0.6341, 0.4819, 0.6341, 0.4982, 0.628, 0.4909, 0.6251, 0.4746, 0.6313, 0.4746, 0.6313, 0.4909, 0.6251, 0.4835, 0.6223, 0.4673, 0.6284, 0.4673, 0.6284, 0.4835, 0.6223, 0.4762, 0.6195, 0.4599, 0.6256, 0.4599, 0.6256, 0.4762, 0.6195, 0.4689, 0.6167, 0.4526, 0.6228, 0.7259, 0.3295, 0.7422, 0.3234, 0.7495, 0.3262, 0.7332, 0.3323, 0.7332, 0.3323, 0.7495, 0.3262, 0.7569, 0.329, 0.7406, 0.3352, 0.7406, 0.3352, 0.7569, 0.329, 0.7642, 0.3318, 0.7479, 0.338, 0.7479, 0.338, 0.7642, 0.3318, 0.7715, 0.3347, 0.7552, 0.3408, 0.7552, 0.3408, 0.7715, 0.3347, 0.7788, 0.3375, 0.7626, 0.3436, 0.7626, 0.3436, 0.7788, 0.3375, 0.7862, 0.3403, 0.7699, 0.3465, 0.4138, 0.8769, 0.4211, 0.8797, 0.4211, 0.8589, 0.4138, 0.8561, 0.4211, 0.8797, 0.4284, 0.8826, 0.4284, 0.8617, 0.4211, 0.8589, 0.4284, 0.8826, 0.4358, 0.8854, 0.4358, 0.8645, 0.4284, 0.8617, 0.4358, 0.8854, 0.4431, 0.8882, 0.4431, 0.8673, 0.4358, 0.8645, 0.4431, 0.8882, 0.4504, 0.891, 0.4504, 0.8702, 0.4431, 0.8673, 0.4504, 0.891, 0.4577, 0.8939, 0.4577, 0.873, 0.4504, 0.8702])
me_cube_009.materials.append(mat_material)
me_cube_009.use_remesh_preserve_volume = False
me_cube_009.use_remesh_preserve_attributes = False
me_cube_009.use_mirror_vertex_groups = False
me_cube_009.update()

# ---- objects
ob_platte = bpy.data.objects.new('Platte', me_cube_001)
ob_lamp = bpy.data.objects.new('Lamp', light_lamp)
ob_camera = bpy.data.objects.new('Camera', cam_camera)
ob_beine = bpy.data.objects.new('Beine', me_cube_009)

# ---- transforms, parenting, visibility, modifiers, constraints
ob_platte.location = (0.0, 0.0, 0.0)
ob_platte.scale = (0.25, 1.1, 0.01)
ob_platte.lock_rotation = (True, True, True)
ob_platte.lock_scale = (True, True, True)
ob_platte.lineart.crease_threshold = 0.0
ob_lamp.location = (3.031, -3.018, 2.757)
ob_lamp.rotation_euler = (0.6503, 0.05522, 1.866)
ob_lamp.lock_rotations_4d = False
ob_lamp.empty_display_type = 'ARROWS'
ob_lamp.color = (0.0, 0.0, 0.0, 0.0)
ob_lamp.lineart.crease_threshold = 0.0
ob_camera.location = (2.09, -2.235, 1.199)
ob_camera.rotation_euler = (1.109, 0.01082, 0.8149)
ob_camera.lock_rotations_4d = False
ob_camera.empty_display_type = 'ARROWS'
ob_camera.color = (0.0, 0.0, 0.0, 0.0)
ob_camera.display_type = 'WIRE'
ob_camera.lineart.crease_threshold = 0.0
ob_beine.location = (0.0002943, 0.9082, -0.105)
ob_beine.rotation_euler = (1.65e-08, 0.4721, 6.861e-08)
ob_beine.scale = (0.205, 0.007615, 0.00328)
ob_beine.lineart.crease_threshold = 0.0

# ---- collection membership
col_collection_1.objects.link(ob_platte)
col_collection_1.objects.link(ob_lamp)
col_collection_1.objects.link(ob_camera)
col_collection_1.objects.link(ob_beine)

# ---- scene / render settings (as saved in the file)
scene.camera = ob_camera
scene.frame_start = 1; scene.frame_end = 250; scene.frame_set(1)
scene.render.engine = 'BLENDER_EEVEE_NEXT'
scene.render.resolution_percentage = 50
scene.render.dither_intensity = 0.0
scene.cycles.use_denoising = False
scene.cycles.samples = 10
scene.cycles.sampling_pattern = 'TABULATED_SOBOL'
scene.cycles.light_sampling_threshold = 0.0
scene.cycles.use_adaptive_sampling = False
scene.cycles.use_light_tree = False
scene.cycles.blur_glossy = 0.0
scene.cycles.pixel_filter_type = 'GAUSSIAN'
scene.cycles.sample_clamp_indirect = 0.0
scene.view_settings.view_transform = 'Standard'
bpy.context.view_layer.update()
